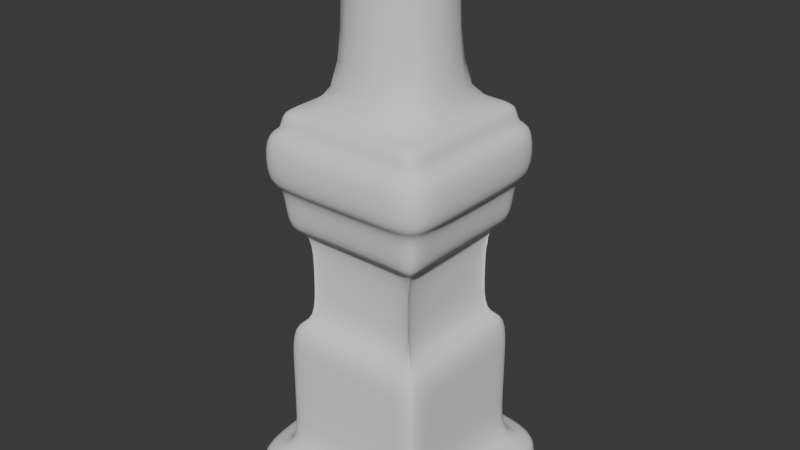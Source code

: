 # Source: castle_doors_pilars.blend  (saved by Blender 4.4.32; exported with 4.5.12 LTS)
import bpy
from mathutils import Matrix  # noqa: F401  (used for matrix-valued properties, if any)

bpy.ops.wm.read_factory_settings(use_empty=True)
scene = bpy.context.scene
scene.name = 'Scene'

# ---- collections
col_collection = bpy.data.collections.new('Collection'); scene.collection.children.link(col_collection)

# ---- world
world_world = bpy.data.worlds.new('World'); scene.world = world_world
world_world.use_nodes = True; world_world.node_tree.nodes.clear()
_N = world_world.node_tree.nodes; _L = world_world.node_tree.links
n0 = _N.new('ShaderNodeOutputWorld'); n0.name = 'World Output'; n0.location = (300, 300)
n1 = _N.new('ShaderNodeBackground'); n1.name = 'Background'; n1.location = (10, 300)
n1.inputs[0].default_value = (0.05088, 0.05088, 0.05088, 1.0)
_L.new(n1.outputs[0], n0.inputs[0])
n0.is_active_output = True
world_world.color = (0.05088, 0.05088, 0.05088)
world_world.sun_shadow_jitter_overblur = 0.0

# ---- meshes
me_cube_004 = bpy.data.meshes.new('Cube.004')
me_cube_004.from_pydata([(-1.002, -1.007, 5.015), (-1.002, 0.9929, 5.015), (0.9979, -1.007, 5.015), (0.9979, 0.9929, 5.015), (-1.002, -0.6889, 5.015), (0.9979, -0.6889, 5.015), (-1.002, 0.7125, 5.015), (0.9979, 0.7125, 5.015), (-1.002, -1.007, 4.733), (-1.002, 0.9929, 4.733), (0.9979, 0.9929, 4.733), (0.9979, -1.007, 4.733), (0.9979, -0.6889, 4.733), (-1.002, -0.6889, 4.733), (0.9979, 0.7125, 4.733), (-1.002, 0.7125, 4.733), (-1.002, 0.9929, 0.2925), (0.9979, 0.9929, 0.2925), (0.9979, -1.007, 0.2925), (0.9979, -0.6889, 0.2925), (-1.002, -0.6889, 0.2925), (0.9979, 0.7125, 0.2925), (-1.002, 0.7125, 0.2925), (-1.002, -1.007, 0.2925), (0.6958, 0.9929, 5.015), (0.6958, -1.007, 5.015), (0.6958, -0.6889, 5.015), (0.6958, 0.7125, 5.015), (0.6958, -1.007, 4.733), (0.6958, 0.9929, 4.733), (0.6958, 0.9929, 0.2925), (0.6958, -1.007, 0.2925), (-0.6886, -1.007, 5.015), (-0.6886, -1.007, 4.733), (-0.6886, -1.007, 0.2925), (-0.6886, 0.9929, 5.015), (-0.6886, -0.6889, 5.015), (-0.6886, 0.7125, 5.015), (-0.6886, 0.9929, 4.733), (-0.6886, 0.9929, 0.2925), (-1.002, -1.007, 0.9269), (-1.002, -1.007, 1.561), (-1.002, -1.007, 2.196), (-1.002, -1.007, 3.464), (-1.002, -1.007, 4.099), (-1.002, 0.9929, 4.099), (-1.002, 0.9929, 3.464), (-1.002, 0.9929, 2.196), (-1.002, 0.9929, 1.561), (-1.002, 0.9929, 0.9269), (0.9979, 0.9929, 4.099), (0.9979, 0.9929, 3.464), (0.9979, 0.9929, 2.196), (0.9979, 0.9929, 1.561), (0.9979, 0.9929, 0.9269), (0.9979, -1.007, 4.099), (0.9979, -1.007, 3.464), (0.9979, -1.007, 2.196), (0.9979, -1.007, 1.561), (0.9979, -1.007, 0.9269), (0.9979, -0.6889, 4.099), (0.9979, -0.6889, 3.464), (0.9979, -0.6889, 2.196), (0.9979, -0.6889, 1.561), (0.9979, -0.6889, 0.9269), (-1.002, -0.6889, 4.099), (-1.002, -0.6889, 3.464), (-1.002, -0.6889, 2.196), (-1.002, -0.6889, 1.561), (-1.002, -0.6889, 0.9269), (0.9979, 0.7125, 4.099), (0.9979, 0.7125, 3.464), (0.9979, 0.7125, 2.196), (0.9979, 0.7125, 1.561), (0.9979, 0.7125, 0.9269), (-1.002, 0.7125, 4.099), (-1.002, 0.7125, 3.464), (-1.002, 0.7125, 2.196), (-1.002, 0.7125, 1.561), (-1.002, 0.7125, 0.9269), (0.6958, 0.9929, 4.099), (0.6958, 0.9929, 3.464), (0.6958, 0.9929, 2.196), (0.6958, 0.9929, 1.561), (0.6958, 0.9929, 0.9269), (0.6958, -1.007, 4.099), (0.6958, -1.007, 3.464), (0.6958, -1.007, 2.196), (0.6958, -1.007, 1.561), (0.6958, -1.007, 0.9269), (-0.6886, 0.9929, 4.099), (-0.6886, 0.9929, 3.464), (-0.6886, 0.9929, 2.196), (-0.6886, 0.9929, 1.561), (-0.6886, 0.9929, 0.9269), (-0.6886, -1.007, 4.099), (-0.6886, -1.007, 3.464), (-0.6886, -1.007, 2.196), (-0.6886, -1.007, 1.561), (-0.6886, -1.007, 0.9269), (-1.162, -1.167, 4.099), (-1.162, -1.167, 4.733), (-1.228, -0.6889, 4.733), (-1.228, 0.7125, 4.733), (1.158, 1.153, 4.733), (1.224, 0.7125, 4.733), (1.224, -0.6889, 4.733), (-0.6886, -1.233, 4.733), (1.158, -1.167, 4.733), (0.6958, 1.219, 4.733), (-1.162, 1.153, 4.733), (0.6958, -1.233, 4.733), (-0.6886, 1.219, 4.733), (-1.162, 1.153, 4.099), (1.158, 1.153, 4.099), (1.158, -1.167, 4.099), (1.224, -0.6889, 4.099), (-1.228, -0.6889, 4.099), (1.224, 0.7125, 4.099), (-1.228, 0.7125, 4.099), (0.6958, 1.219, 4.099), (0.6958, -1.233, 4.099), (-0.6886, 1.219, 4.099), (-0.6886, -1.233, 4.099), (-0.7688, -0.7737, 2.196), (-0.7688, -0.7737, 2.83), (-0.7688, -0.7737, 3.464), (-0.7688, 0.7596, 3.464), (-0.7688, 0.7596, 2.83), (-0.7688, 0.7596, 2.196), (0.7645, 0.7596, 3.464), (0.7645, 0.7596, 2.83), (0.7645, 0.7596, 2.196), (0.7645, -0.7737, 3.464), (0.7645, -0.7737, 2.83), (0.7645, -0.7737, 2.196), (0.6678, -0.6889, 3.464), (0.6678, -0.6889, 2.83), (0.6678, -0.6889, 2.196), (-0.6721, -0.6889, 3.464), (-0.6721, -0.6889, 2.83), (-0.6721, -0.6889, 2.196), (0.6678, 0.7125, 3.464), (0.6678, 0.7125, 2.83), (0.6678, 0.7125, 2.196), (-0.6721, 0.7125, 3.464), (-0.6721, 0.7125, 2.83), (-0.6721, 0.7125, 2.196), (0.6958, 0.6629, 3.464), (0.6958, 0.6629, 2.83), (0.6958, 0.6629, 2.196), (0.6958, -0.6771, 3.464), (0.6958, -0.6771, 2.83), (0.6958, -0.6771, 2.196), (-0.6886, 0.6629, 3.464), (-0.6886, 0.6629, 2.83), (-0.6886, 0.6629, 2.196), (-0.6886, -0.6771, 3.464), (-0.6886, -0.6771, 2.83), (-0.6886, -0.6771, 2.196), (-1.504, -0.6889, 0.01463), (-1.357, -1.362, 0.01463), (-1.357, 1.347, 0.2925), (-1.357, 1.347, 0.01463), (-0.6886, 1.494, 0.01463), (1.352, 1.347, 0.2925), (1.352, 1.347, 0.01463), (1.499, 0.7125, 0.01463), (1.352, -1.362, 0.2925), (1.352, -1.362, 0.01463), (0.6958, -1.508, 0.01463), (-1.504, 0.7125, 0.01463), (1.499, -0.6889, 0.01463), (1.499, -0.6889, 0.2925), (-1.504, -0.6889, 0.2925), (1.499, 0.7125, 0.2925), (-1.504, 0.7125, 0.2925), (-1.357, -1.362, 0.2925), (0.6958, 1.494, 0.2925), (-0.6886, -1.508, 0.2925), (0.6958, 1.494, 0.01463), (-0.6886, -1.508, 0.01463), (-0.6886, 1.494, 0.2925), (0.6958, -1.508, 0.2925), (-0.6886, -0.6889, 6.815), (-0.6886, 0.7125, 6.815), (0.6958, 0.7125, 6.815), (0.6958, -0.6889, 6.815), (-0.6886, -0.6889, 6.966), (0.6958, -0.6889, 6.966), (0.6958, 0.7125, 6.966), (-0.6886, 0.7125, 6.966)], [], [(15, 6, 1, 9), (29, 24, 3, 10), (12, 5, 2, 11), (33, 32, 0, 8), (36, 4, 0, 32), (37, 6, 4, 36), (14, 7, 5, 12), (8, 0, 4, 13), (10, 3, 7, 14), (35, 1, 6, 37), (13, 4, 6, 15), (10, 14, 105, 104), (95, 85, 121, 123), (75, 65, 117, 119), (28, 33, 107, 111), (13, 15, 103, 102), (55, 60, 116, 115), (15, 9, 110, 103), (90, 45, 113, 122), (20, 22, 176, 174), (17, 21, 175, 165), (16, 39, 182, 162), (23, 20, 174, 177), (9, 38, 112, 110), (29, 10, 104, 109), (3, 24, 27, 7), (7, 27, 26, 5), (5, 26, 25, 2), (11, 2, 25, 28), (38, 35, 24, 29), (9, 1, 35, 38), (44, 95, 123, 100), (18, 31, 183, 168), (21, 19, 173, 175), (85, 55, 115, 121), (24, 35, 37, 27), (26, 36, 32, 25), (28, 25, 32, 33), (31, 89, 99, 34), (89, 88, 98, 99), (88, 87, 97, 98), (96, 43, 126, 157), (77, 67, 141, 147), (86, 85, 95, 96), (16, 49, 94, 39), (49, 48, 93, 94), (48, 47, 92, 93), (56, 86, 151, 133), (57, 62, 138, 135), (46, 45, 90, 91), (18, 59, 89, 31), (59, 58, 88, 89), (58, 57, 87, 88), (92, 47, 129, 156), (71, 61, 136, 142), (56, 55, 85, 86), (39, 94, 84, 30), (94, 93, 83, 84), (93, 92, 82, 83), (91, 81, 148, 154), (42, 97, 159, 124), (91, 90, 80, 81), (22, 79, 49, 16), (79, 78, 48, 49), (78, 77, 47, 48), (87, 57, 135, 153), (43, 66, 139, 126), (76, 75, 45, 46), (30, 84, 54, 17), (84, 83, 53, 54), (83, 82, 52, 53), (76, 46, 127, 145), (62, 72, 144, 138), (81, 80, 50, 51), (19, 64, 59, 18), (64, 63, 58, 59), (63, 62, 57, 58), (82, 92, 156, 150), (51, 71, 142, 130), (61, 60, 55, 56), (34, 99, 40, 23), (99, 98, 41, 40), (98, 97, 42, 41), (81, 51, 130, 148), (67, 42, 124, 141), (96, 95, 44, 43), (21, 74, 64, 19), (74, 73, 63, 64), (73, 72, 62, 63), (86, 96, 157, 151), (47, 77, 147, 129), (71, 70, 60, 61), (23, 40, 69, 20), (40, 41, 68, 69), (41, 42, 67, 68), (66, 76, 145, 139), (61, 56, 133, 136), (43, 44, 65, 66), (17, 54, 74, 21), (54, 53, 73, 74), (53, 52, 72, 73), (72, 52, 132, 144), (46, 91, 154, 127), (51, 50, 70, 71), (20, 69, 79, 22), (69, 68, 78, 79), (68, 67, 77, 78), (52, 82, 150, 132), (97, 87, 153, 159), (66, 65, 75, 76), (117, 102, 103, 119), (114, 104, 105, 118), (100, 101, 102, 117), (118, 105, 106, 116), (123, 107, 101, 100), (116, 106, 108, 115), (120, 109, 104, 114), (119, 103, 110, 113), (122, 112, 109, 120), (115, 108, 111, 121), (113, 110, 112, 122), (121, 111, 107, 123), (50, 80, 120, 114), (70, 50, 114, 118), (8, 13, 102, 101), (11, 28, 111, 108), (45, 75, 119, 113), (14, 12, 106, 105), (65, 44, 100, 117), (38, 29, 109, 112), (33, 8, 101, 107), (80, 90, 122, 120), (60, 70, 118, 116), (12, 11, 108, 106), (153, 152, 158, 159), (152, 151, 157, 158), (129, 128, 155, 156), (128, 127, 154, 155), (135, 134, 152, 153), (134, 133, 151, 152), (156, 155, 149, 150), (155, 154, 148, 149), (147, 146, 128, 129), (146, 145, 127, 128), (150, 149, 131, 132), (149, 148, 130, 131), (138, 137, 134, 135), (137, 136, 133, 134), (159, 158, 125, 124), (158, 157, 126, 125), (144, 143, 137, 138), (143, 142, 136, 137), (124, 125, 140, 141), (125, 126, 139, 140), (132, 131, 143, 144), (131, 130, 142, 143), (141, 140, 146, 147), (140, 139, 145, 146), (171, 176, 162, 163), (180, 178, 165, 166), (172, 173, 168, 169), (181, 179, 177, 161), (167, 175, 173, 172), (161, 177, 174, 160), (166, 165, 175, 167), (160, 174, 176, 171), (169, 168, 183, 170), (164, 182, 178, 180), (163, 162, 182, 164), (170, 183, 179, 181), (31, 34, 179, 183), (22, 16, 162, 176), (30, 17, 165, 178), (19, 18, 168, 173), (34, 23, 177, 179), (39, 30, 178, 182), (27, 37, 185, 186), (36, 26, 187, 184), (26, 27, 186, 187), (37, 36, 184, 185), (186, 185, 191, 190), (187, 186, 190, 189), (184, 187, 189, 188), (191, 188, 189, 190), (185, 184, 188, 191)])
me_cube_004.polygons.foreach_set('use_smooth', [True] * 185)
_uv = me_cube_004.uv_layers.new(name='UVMap')
_uv.uv.foreach_set('vector', [0.5898, 0.215, 0.625, 0.215, 0.625, 0.25, 0.5898, 0.25, 0.5898, 0.4622, 0.625, 0.4622, 0.625, 0.5, 0.5898, 0.5, 0.5898, 0.7102, 0.625, 0.7102, 0.625, 0.75, 0.5898, 0.75, 0.5898, 0.9608, 0.625, 0.9608, 0.625, 1.0, 0.5898, 1.0, 0.8358, 0.7102, 0.875, 0.7102, 0.875, 0.75, 0.8358, 0.75, 0.8358, 0.535, 0.875, 0.535, 0.875, 0.7102, 0.8358, 0.7102, 0.5898, 0.535, 0.625, 0.535, 0.625, 0.7102, 0.5898, 0.7102, 0.5898, 0.0, 0.625, 0.0, 0.625, 0.03978, 0.5898, 0.03978, 0.5898, 0.5, 0.625, 0.5, 0.625, 0.535, 0.5898, 0.535, 0.8358, 0.5, 0.875, 0.5, 0.875, 0.535, 0.8358, 0.535, 0.5898, 0.03978, 0.625, 0.03978, 0.625, 0.215, 0.5898, 0.215, 0.5898, 0.5, 0.5898, 0.535, 0.5898, 0.535, 0.5898, 0.5, 0.5641, 0.9608, 0.5641, 0.7878, 0.5641, 0.7878, 0.5641, 0.9608, 0.5641, 0.215, 0.5641, 0.03978, 0.5641, 0.03978, 0.5641, 0.215, 0.5898, 0.7878, 0.5898, 0.9608, 0.5898, 0.9608, 0.5898, 0.7878, 0.5898, 0.03978, 0.5898, 0.215, 0.5898, 0.215, 0.5898, 0.03978, 0.5641, 0.75, 0.5641, 0.7102, 0.5641, 0.7102, 0.5641, 0.75, 0.5898, 0.215, 0.5898, 0.25, 0.5898, 0.25, 0.5898, 0.215, 0.5641, 0.2892, 0.5641, 0.25, 0.5641, 0.25, 0.5641, 0.2892, 0.4097, 0.03978, 0.4097, 0.215, 0.4097, 0.215, 0.4097, 0.03978, 0.4097, 0.5, 0.4097, 0.535, 0.4097, 0.535, 0.4097, 0.5, 0.4097, 0.25, 0.4097, 0.2892, 0.4097, 0.2892, 0.4097, 0.25, 0.4097, 0.0, 0.4097, 0.03978, 0.4097, 0.03978, 0.4097, 0.0, 0.5898, 0.25, 0.5898, 0.2892, 0.5898, 0.2892, 0.5898, 0.25, 0.5898, 0.4622, 0.5898, 0.5, 0.5898, 0.5, 0.5898, 0.4622, 0.625, 0.5, 0.6628, 0.5, 0.6628, 0.535, 0.625, 0.535, 0.625, 0.535, 0.6628, 0.535, 0.6628, 0.7102, 0.625, 0.7102, 0.625, 0.7102, 0.6628, 0.7102, 0.6628, 0.75, 0.625, 0.75, 0.5898, 0.75, 0.625, 0.75, 0.625, 0.7878, 0.5898, 0.7878, 0.5898, 0.2892, 0.625, 0.2892, 0.625, 0.4622, 0.5898, 0.4622, 0.5898, 0.25, 0.625, 0.25, 0.625, 0.2892, 0.5898, 0.2892, 0.5641, 1.0, 0.5641, 0.9608, 0.5641, 0.9608, 0.5641, 1.0, 0.4097, 0.75, 0.4097, 0.7878, 0.4097, 0.7878, 0.4097, 0.75, 0.4097, 0.535, 0.4097, 0.7102, 0.4097, 0.7102, 0.4097, 0.535, 0.5641, 0.7878, 0.5641, 0.75, 0.5641, 0.75, 0.5641, 0.7878, 0.6628, 0.5, 0.8358, 0.5, 0.8358, 0.535, 0.6628, 0.535, 0.6628, 0.7102, 0.8358, 0.7102, 0.8358, 0.75, 0.6628, 0.75, 0.5898, 0.7878, 0.625, 0.7878, 0.625, 0.9608, 0.5898, 0.9608, 0.4097, 0.7878, 0.4355, 0.7878, 0.4355, 0.9608, 0.4097, 0.9608, 0.4355, 0.7878, 0.4612, 0.7878, 0.4612, 0.9608, 0.4355, 0.9608, 0.4612, 0.7878, 0.4869, 0.7878, 0.4869, 0.9608, 0.4612, 0.9608, 0.5384, 0.9608, 0.5384, 1.0, 0.5384, 1.0, 0.5384, 0.9608, 0.4869, 0.215, 0.4869, 0.03978, 0.4869, 0.03978, 0.4869, 0.215, 0.5384, 0.7878, 0.5641, 0.7878, 0.5641, 0.9608, 0.5384, 0.9608, 0.4097, 0.25, 0.4355, 0.25, 0.4355, 0.2892, 0.4097, 0.2892, 0.4355, 0.25, 0.4612, 0.25, 0.4612, 0.2892, 0.4355, 0.2892, 0.4612, 0.25, 0.4869, 0.25, 0.4869, 0.2892, 0.4612, 0.2892, 0.5384, 0.75, 0.5384, 0.7878, 0.5384, 0.7878, 0.5384, 0.75, 0.4869, 0.75, 0.4869, 0.7102, 0.4869, 0.7102, 0.4869, 0.75, 0.5384, 0.25, 0.5641, 0.25, 0.5641, 0.2892, 0.5384, 0.2892, 0.4097, 0.75, 0.4355, 0.75, 0.4355, 0.7878, 0.4097, 0.7878, 0.4355, 0.75, 0.4612, 0.75, 0.4612, 0.7878, 0.4355, 0.7878, 0.4612, 0.75, 0.4869, 0.75, 0.4869, 0.7878, 0.4612, 0.7878, 0.4869, 0.2892, 0.4869, 0.25, 0.4869, 0.25, 0.4869, 0.2892, 0.5384, 0.535, 0.5384, 0.7102, 0.5384, 0.7102, 0.5384, 0.535, 0.5384, 0.75, 0.5641, 0.75, 0.5641, 0.7878, 0.5384, 0.7878, 0.4097, 0.2892, 0.4355, 0.2892, 0.4355, 0.4622, 0.4097, 0.4622, 0.4355, 0.2892, 0.4612, 0.2892, 0.4612, 0.4622, 0.4355, 0.4622, 0.4612, 0.2892, 0.4869, 0.2892, 0.4869, 0.4622, 0.4612, 0.4622, 0.5384, 0.2892, 0.5384, 0.4622, 0.5384, 0.4622, 0.5384, 0.2892, 0.4869, 1.0, 0.4869, 0.9608, 0.4869, 0.9608, 0.4869, 1.0, 0.5384, 0.2892, 0.5641, 0.2892, 0.5641, 0.4622, 0.5384, 0.4622, 0.4097, 0.215, 0.4355, 0.215, 0.4355, 0.25, 0.4097, 0.25, 0.4355, 0.215, 0.4612, 0.215, 0.4612, 0.25, 0.4355, 0.25, 0.4612, 0.215, 0.4869, 0.215, 0.4869, 0.25, 0.4612, 0.25, 0.4869, 0.7878, 0.4869, 0.75, 0.4869, 0.75, 0.4869, 0.7878, 0.5384, 0.0, 0.5384, 0.03978, 0.5384, 0.03978, 0.5384, 0.0, 0.5384, 0.215, 0.5641, 0.215, 0.5641, 0.25, 0.5384, 0.25, 0.4097, 0.4622, 0.4355, 0.4622, 0.4355, 0.5, 0.4097, 0.5, 0.4355, 0.4622, 0.4612, 0.4622, 0.4612, 0.5, 0.4355, 0.5, 0.4612, 0.4622, 0.4869, 0.4622, 0.4869, 0.5, 0.4612, 0.5, 0.5384, 0.215, 0.5384, 0.25, 0.5384, 0.25, 0.5384, 0.215, 0.4869, 0.7102, 0.4869, 0.535, 0.4869, 0.535, 0.4869, 0.7102, 0.5384, 0.4622, 0.5641, 0.4622, 0.5641, 0.5, 0.5384, 0.5, 0.4097, 0.7102, 0.4355, 0.7102, 0.4355, 0.75, 0.4097, 0.75, 0.4355, 0.7102, 0.4612, 0.7102, 0.4612, 0.75, 0.4355, 0.75, 0.4612, 0.7102, 0.4869, 0.7102, 0.4869, 0.75, 0.4612, 0.75, 0.4869, 0.4622, 0.4869, 0.2892, 0.4869, 0.2892, 0.4869, 0.4622, 0.5384, 0.5, 0.5384, 0.535, 0.5384, 0.535, 0.5384, 0.5, 0.5384, 0.7102, 0.5641, 0.7102, 0.5641, 0.75, 0.5384, 0.75, 0.4097, 0.9608, 0.4355, 0.9608, 0.4355, 1.0, 0.4097, 1.0, 0.4355, 0.9608, 0.4612, 0.9608, 0.4612, 1.0, 0.4355, 1.0, 0.4612, 0.9608, 0.4869, 0.9608, 0.4869, 1.0, 0.4612, 1.0, 0.5384, 0.4622, 0.5384, 0.5, 0.5384, 0.5, 0.5384, 0.4622, 0.4869, 0.03978, 0.4869, 0.0, 0.4869, 0.0, 0.4869, 0.03978, 0.5384, 0.9608, 0.5641, 0.9608, 0.5641, 1.0, 0.5384, 1.0, 0.4097, 0.535, 0.4355, 0.535, 0.4355, 0.7102, 0.4097, 0.7102, 0.4355, 0.535, 0.4612, 0.535, 0.4612, 0.7102, 0.4355, 0.7102, 0.4612, 0.535, 0.4869, 0.535, 0.4869, 0.7102, 0.4612, 0.7102, 0.5384, 0.7878, 0.5384, 0.9608, 0.5384, 0.9608, 0.5384, 0.7878, 0.4869, 0.25, 0.4869, 0.215, 0.4869, 0.215, 0.4869, 0.25, 0.5384, 0.535, 0.5641, 0.535, 0.5641, 0.7102, 0.5384, 0.7102, 0.4097, 0.0, 0.4355, 0.0, 0.4355, 0.03978, 0.4097, 0.03978, 0.4355, 0.0, 0.4612, 0.0, 0.4612, 0.03978, 0.4355, 0.03978, 0.4612, 0.0, 0.4869, 0.0, 0.4869, 0.03978, 0.4612, 0.03978, 0.5384, 0.03978, 0.5384, 0.215, 0.5384, 0.215, 0.5384, 0.03978, 0.5384, 0.7102, 0.5384, 0.75, 0.5384, 0.75, 0.5384, 0.7102, 0.5384, 0.0, 0.5641, 0.0, 0.5641, 0.03978, 0.5384, 0.03978, 0.4097, 0.5, 0.4355, 0.5, 0.4355, 0.535, 0.4097, 0.535, 0.4355, 0.5, 0.4612, 0.5, 0.4612, 0.535, 0.4355, 0.535, 0.4612, 0.5, 0.4869, 0.5, 0.4869, 0.535, 0.4612, 0.535, 0.4869, 0.535, 0.4869, 0.5, 0.4869, 0.5, 0.4869, 0.535, 0.5384, 0.25, 0.5384, 0.2892, 0.5384, 0.2892, 0.5384, 0.25, 0.5384, 0.5, 0.5641, 0.5, 0.5641, 0.535, 0.5384, 0.535, 0.4097, 0.03978, 0.4355, 0.03978, 0.4355, 0.215, 0.4097, 0.215, 0.4355, 0.03978, 0.4612, 0.03978, 0.4612, 0.215, 0.4355, 0.215, 0.4612, 0.03978, 0.4869, 0.03978, 0.4869, 0.215, 0.4612, 0.215, 0.4869, 0.5, 0.4869, 0.4622, 0.4869, 0.4622, 0.4869, 0.5, 0.4869, 0.9608, 0.4869, 0.7878, 0.4869, 0.7878, 0.4869, 0.9608, 0.5384, 0.03978, 0.5641, 0.03978, 0.5641, 0.215, 0.5384, 0.215, 0.5641, 0.03978, 0.5898, 0.03978, 0.5898, 0.215, 0.5641, 0.215, 0.5641, 0.5, 0.5898, 0.5, 0.5898, 0.535, 0.5641, 0.535, 0.5641, 0.0, 0.5898, 0.0, 0.5898, 0.03978, 0.5641, 0.03978, 0.5641, 0.535, 0.5898, 0.535, 0.5898, 0.7102, 0.5641, 0.7102, 0.5641, 0.9608, 0.5898, 0.9608, 0.5898, 1.0, 0.5641, 1.0, 0.5641, 0.7102, 0.5898, 0.7102, 0.5898, 0.75, 0.5641, 0.75, 0.5641, 0.4622, 0.5898, 0.4622, 0.5898, 0.5, 0.5641, 0.5, 0.5641, 0.215, 0.5898, 0.215, 0.5898, 0.25, 0.5641, 0.25, 0.5641, 0.2892, 0.5898, 0.2892, 0.5898, 0.4622, 0.5641, 0.4622, 0.5641, 0.75, 0.5898, 0.75, 0.5898, 0.7878, 0.5641, 0.7878, 0.5641, 0.25, 0.5898, 0.25, 0.5898, 0.2892, 0.5641, 0.2892, 0.5641, 0.7878, 0.5898, 0.7878, 0.5898, 0.9608, 0.5641, 0.9608, 0.5641, 0.5, 0.5641, 0.4622, 0.5641, 0.4622, 0.5641, 0.5, 0.5641, 0.535, 0.5641, 0.5, 0.5641, 0.5, 0.5641, 0.535, 0.5898, 0.0, 0.5898, 0.03978, 0.5898, 0.03978, 0.5898, 0.0, 0.5898, 0.75, 0.5898, 0.7878, 0.5898, 0.7878, 0.5898, 0.75, 0.5641, 0.25, 0.5641, 0.215, 0.5641, 0.215, 0.5641, 0.25, 0.5898, 0.535, 0.5898, 0.7102, 0.5898, 0.7102, 0.5898, 0.535, 0.5641, 0.03978, 0.5641, 0.0, 0.5641, 0.0, 0.5641, 0.03978, 0.5898, 0.2892, 0.5898, 0.4622, 0.5898, 0.4622, 0.5898, 0.2892, 0.5898, 0.9608, 0.5898, 1.0, 0.5898, 1.0, 0.5898, 0.9608, 0.5641, 0.4622, 0.5641, 0.2892, 0.5641, 0.2892, 0.5641, 0.4622, 0.5641, 0.7102, 0.5641, 0.535, 0.5641, 0.535, 0.5641, 0.7102, 0.5898, 0.7102, 0.5898, 0.75, 0.5898, 0.75, 0.5898, 0.7102, 0.4869, 0.7878, 0.5126, 0.7878, 0.5126, 0.9608, 0.4869, 0.9608, 0.5126, 0.7878, 0.5384, 0.7878, 0.5384, 0.9608, 0.5126, 0.9608, 0.4869, 0.25, 0.5126, 0.25, 0.5126, 0.2892, 0.4869, 0.2892, 0.5126, 0.25, 0.5384, 0.25, 0.5384, 0.2892, 0.5126, 0.2892, 0.4869, 0.75, 0.5126, 0.75, 0.5126, 0.7878, 0.4869, 0.7878, 0.5126, 0.75, 0.5384, 0.75, 0.5384, 0.7878, 0.5126, 0.7878, 0.4869, 0.2892, 0.5126, 0.2892, 0.5126, 0.4622, 0.4869, 0.4622, 0.5126, 0.2892, 0.5384, 0.2892, 0.5384, 0.4622, 0.5126, 0.4622, 0.4869, 0.215, 0.5126, 0.215, 0.5126, 0.25, 0.4869, 0.25, 0.5126, 0.215, 0.5384, 0.215, 0.5384, 0.25, 0.5126, 0.25, 0.4869, 0.4622, 0.5126, 0.4622, 0.5126, 0.5, 0.4869, 0.5, 0.5126, 0.4622, 0.5384, 0.4622, 0.5384, 0.5, 0.5126, 0.5, 0.4869, 0.7102, 0.5126, 0.7102, 0.5126, 0.75, 0.4869, 0.75, 0.5126, 0.7102, 0.5384, 0.7102, 0.5384, 0.75, 0.5126, 0.75, 0.4869, 0.9608, 0.5126, 0.9608, 0.5126, 1.0, 0.4869, 1.0, 0.5126, 0.9608, 0.5384, 0.9608, 0.5384, 1.0, 0.5126, 1.0, 0.4869, 0.535, 0.5126, 0.535, 0.5126, 0.7102, 0.4869, 0.7102, 0.5126, 0.535, 0.5384, 0.535, 0.5384, 0.7102, 0.5126, 0.7102, 0.4869, 0.0, 0.5126, 0.0, 0.5126, 0.03978, 0.4869, 0.03978, 0.5126, 0.0, 0.5384, 0.0, 0.5384, 0.03978, 0.5126, 0.03978, 0.4869, 0.5, 0.5126, 0.5, 0.5126, 0.535, 0.4869, 0.535, 0.5126, 0.5, 0.5384, 0.5, 0.5384, 0.535, 0.5126, 0.535, 0.4869, 0.03978, 0.5126, 0.03978, 0.5126, 0.215, 0.4869, 0.215, 0.5126, 0.03978, 0.5384, 0.03978, 0.5384, 0.215, 0.5126, 0.215, 0.375, 0.215, 0.4097, 0.215, 0.4097, 0.25, 0.375, 0.25, 0.375, 0.4622, 0.4097, 0.4622, 0.4097, 0.5, 0.375, 0.5, 0.375, 0.7102, 0.4097, 0.7102, 0.4097, 0.75, 0.375, 0.75, 0.375, 0.9608, 0.4097, 0.9608, 0.4097, 1.0, 0.375, 1.0, 0.375, 0.535, 0.4097, 0.535, 0.4097, 0.7102, 0.375, 0.7102, 0.375, 0.0, 0.4097, 0.0, 0.4097, 0.03978, 0.375, 0.03978, 0.375, 0.5, 0.4097, 0.5, 0.4097, 0.535, 0.375, 0.535, 0.375, 0.03978, 0.4097, 0.03978, 0.4097, 0.215, 0.375, 0.215, 0.375, 0.75, 0.4097, 0.75, 0.4097, 0.7878, 0.375, 0.7878, 0.375, 0.2892, 0.4097, 0.2892, 0.4097, 0.4622, 0.375, 0.4622, 0.375, 0.25, 0.4097, 0.25, 0.4097, 0.2892, 0.375, 0.2892, 0.375, 0.7878, 0.4097, 0.7878, 0.4097, 0.9608, 0.375, 0.9608, 0.4097, 0.7878, 0.4097, 0.9608, 0.4097, 0.9608, 0.4097, 0.7878, 0.4097, 0.215, 0.4097, 0.25, 0.4097, 0.25, 0.4097, 0.215, 0.4097, 0.4622, 0.4097, 0.5, 0.4097, 0.5, 0.4097, 0.4622, 0.4097, 0.7102, 0.4097, 0.75, 0.4097, 0.75, 0.4097, 0.7102, 0.4097, 0.9608, 0.4097, 1.0, 0.4097, 1.0, 0.4097, 0.9608, 0.4097, 0.2892, 0.4097, 0.4622, 0.4097, 0.4622, 0.4097, 0.2892, 0.6628, 0.535, 0.8358, 0.535, 0.8358, 0.535, 0.6628, 0.535, 0.8358, 0.7102, 0.6628, 0.7102, 0.6628, 0.7102, 0.8358, 0.7102, 0.6628, 0.7102, 0.6628, 0.535, 0.6628, 0.535, 0.6628, 0.7102, 0.8358, 0.535, 0.8358, 0.7102, 0.8358, 0.7102, 0.8358, 0.535, 0.6628, 0.535, 0.8358, 0.535, 0.8358, 0.535, 0.6628, 0.535, 0.6628, 0.7102, 0.6628, 0.535, 0.6628, 0.535, 0.6628, 0.7102, 0.8358, 0.7102, 0.6628, 0.7102, 0.6628, 0.7102, 0.8358, 0.7102, 0.8358, 0.535, 0.8358, 0.7102, 0.6628, 0.7102, 0.6628, 0.535, 0.8358, 0.535, 0.8358, 0.7102, 0.8358, 0.7102, 0.8358, 0.535])
me_cube_004.update()

# ---- objects
ob_cube = bpy.data.objects.new('Cube', me_cube_004)

# ---- transforms, parenting, visibility, modifiers, constraints
ob_cube.location = (0.0, 0.0, 0.0)
ob_cube.scale = (0.7025, 0.7025, 0.7025)
_m = ob_cube.modifiers.new('Subdivision', 'SUBSURF')
_m.levels = 2

# ---- collection membership
col_collection.objects.link(ob_cube)

# ---- scene / render settings (as saved in the file)
scene.frame_start = 1; scene.frame_end = 250; scene.frame_set(1)
scene.render.engine = 'BLENDER_EEVEE_NEXT'
bpy.context.view_layer.update()

# ---- added for rendering (the .blend has no active camera and no usable light): camera, sun
cam_auto = bpy.data.cameras.new('AutoCamera')
cam_auto.lens = 50.0
cam_auto.sensor_width = 36.0
cam_auto.clip_end = 1000.0
ob_auto_camera = bpy.data.objects.new('AutoCamera', cam_auto)
scene.collection.objects.link(ob_auto_camera)
ob_auto_camera.location = (5.29282, -6.35818, 6.68733)
ob_auto_camera.rotation_euler = (1.09748, -7.21219e-08, 0.694738)
scene.camera = ob_auto_camera
light_auto_sun = bpy.data.lights.new('AutoSun', 'SUN')
light_auto_sun.energy = 3.0
light_auto_sun.angle = 0.0523599
ob_auto_sun = bpy.data.objects.new('AutoSun', light_auto_sun)
scene.collection.objects.link(ob_auto_sun)
ob_auto_sun.rotation_euler = (0.872665, 0.174533, 0.523599)
bpy.context.view_layer.update()
